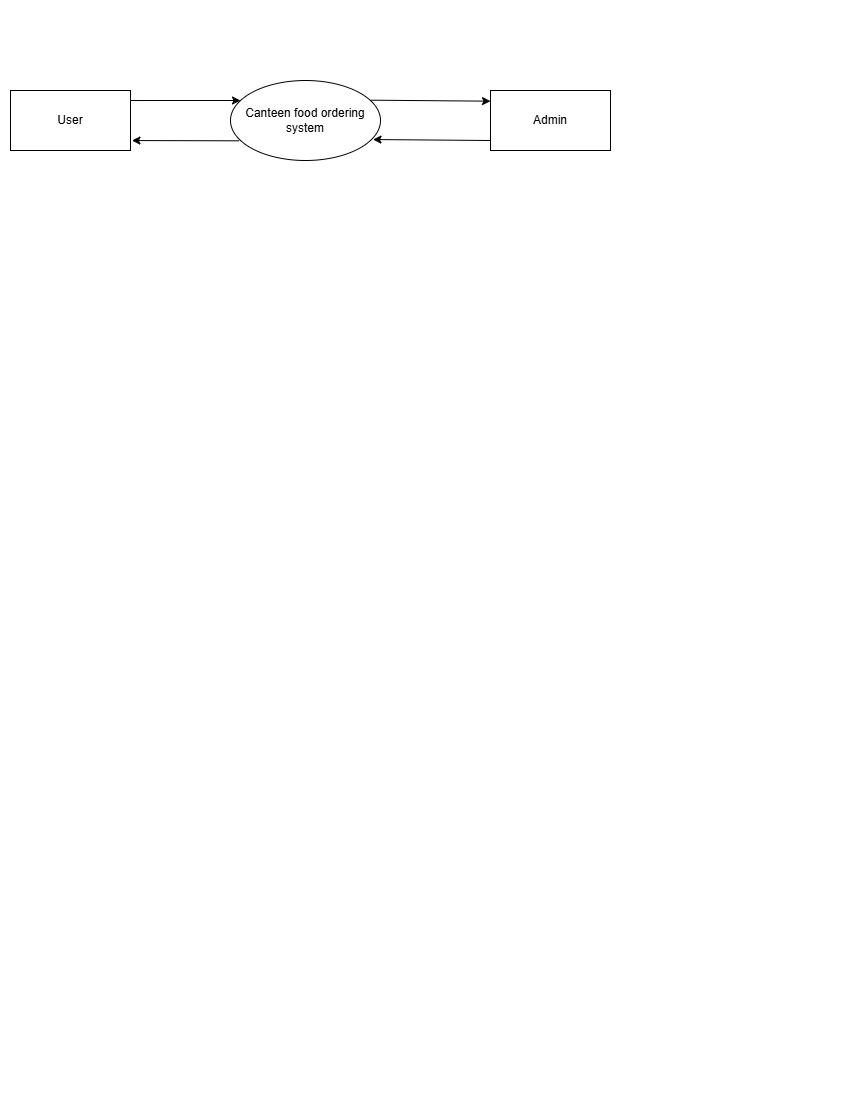

The diagram above was exported from draw.io. Its source (the exported page's mxGraphModel, read from the mxfile embedded in the PNG):
<mxGraphModel dx="1042" dy="562" grid="1" gridSize="10" guides="1" tooltips="1" connect="1" arrows="1" fold="1" page="1" pageScale="1" pageWidth="850" pageHeight="1100" math="0" shadow="0">
  <root>
    <mxCell id="0" />
    <mxCell id="1" parent="0" />
    <mxCell id="qpG2OC_ZISI5NwqWB5lk-4" parent="1" style="rounded=0;whiteSpace=wrap;html=1;labelBackgroundColor=none;gradientColor=none;" value="User" vertex="1">
      <mxGeometry height="60" width="120" x="10" y="90" as="geometry" />
    </mxCell>
    <mxCell id="qpG2OC_ZISI5NwqWB5lk-9" parent="1" style="ellipse;whiteSpace=wrap;html=1;" value="Canteen food ordering system" vertex="1">
      <mxGeometry height="80" width="150" x="230" y="80" as="geometry" />
    </mxCell>
    <mxCell id="qpG2OC_ZISI5NwqWB5lk-13" edge="1" parent="1" source="qpG2OC_ZISI5NwqWB5lk-9" style="endArrow=classic;html=1;rounded=0;exitX=0.935;exitY=0.246;exitDx=0;exitDy=0;exitPerimeter=0;entryX=0;entryY=0.178;entryDx=0;entryDy=0;entryPerimeter=0;" target="qpG2OC_ZISI5NwqWB5lk-14" value="">
      <mxGeometry height="50" relative="1" width="50" as="geometry">
        <Array as="points" />
        <mxPoint x="590" y="130" as="sourcePoint" />
        <mxPoint x="440" y="120" as="targetPoint" />
      </mxGeometry>
    </mxCell>
    <mxCell id="qpG2OC_ZISI5NwqWB5lk-14" parent="1" style="rounded=0;whiteSpace=wrap;html=1;" value="Admin" vertex="1">
      <mxGeometry height="60" width="120" x="490" y="90" as="geometry" />
    </mxCell>
    <mxCell id="_GZuPEvkF0DsblfQMZeY-3" edge="1" parent="1" source="qpG2OC_ZISI5NwqWB5lk-9" style="endArrow=classic;html=1;rounded=0;entryX=1.012;entryY=0.834;entryDx=0;entryDy=0;exitX=0.058;exitY=0.754;exitDx=0;exitDy=0;exitPerimeter=0;entryPerimeter=0;" target="qpG2OC_ZISI5NwqWB5lk-4" value="">
      <mxGeometry height="50" relative="1" width="50" as="geometry">
        <mxPoint x="180" y="210" as="sourcePoint" />
        <mxPoint x="230" y="160" as="targetPoint" />
      </mxGeometry>
    </mxCell>
    <mxCell id="_GZuPEvkF0DsblfQMZeY-6" edge="1" parent="1" source="qpG2OC_ZISI5NwqWB5lk-4" style="endArrow=classic;html=1;rounded=0;exitX=1;exitY=0.167;exitDx=0;exitDy=0;exitPerimeter=0;" value="">
      <mxGeometry height="50" relative="1" width="50" as="geometry">
        <mxPoint x="170" y="100" as="sourcePoint" />
        <mxPoint x="240" y="100" as="targetPoint" />
      </mxGeometry>
    </mxCell>
    <mxCell id="_GZuPEvkF0DsblfQMZeY-7" edge="1" parent="1" style="endArrow=classic;html=1;rounded=0;entryX=0.95;entryY=0.738;entryDx=0;entryDy=0;entryPerimeter=0;" target="qpG2OC_ZISI5NwqWB5lk-9" value="">
      <mxGeometry height="50" relative="1" width="50" as="geometry">
        <mxPoint x="490" y="140" as="sourcePoint" />
        <mxPoint x="490" y="90" as="targetPoint" />
      </mxGeometry>
    </mxCell>
  </root>
</mxGraphModel>